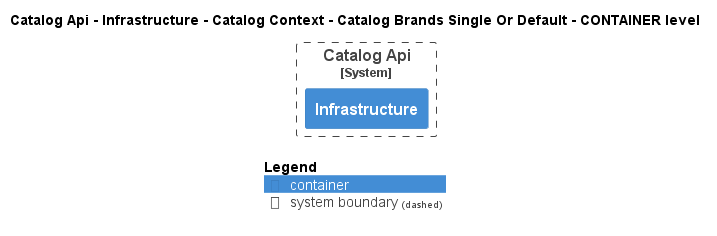

The diagram above was rendered by PlantUML. Its source (embedded in the PNG):
@startuml
!pragma layout smetana
!include ..\..\..\..\..\..\..\..\.c4s\C4_Container.puml

AddElementTag("state:new", $bgColor=green, $fontColor=#ffffff, $borderColor=green, $shadowing="False")
AddElementTag("state:changed", $bgColor=orange, $fontColor=#ffffff, $borderColor=orange, $shadowing="False")
AddElementTag("state:removed", $bgColor=red, $fontColor=#ffffff, $borderColor=red, $shadowing="False")

AddRelTag("state:new", $textColor=green, $lineColor=green)
AddRelTag("state:changed", $textColor=orange, $lineColor=orange)
AddRelTag("state:removed", $textColor=red, $lineColor=red)

SHOW_PERSON_PORTRAIT()
LAYOUT_TOP_DOWN()

skinparam linetype polyline

title Catalog Api - Infrastructure - Catalog Context - Catalog Brands Single Or Default - CONTAINER level


System_Boundary(dotnet.eShop.Architecture.SoftwareSystems.CatalogApi, "Catalog Api") {
    Container(dotnet.eShop.Architecture.SoftwareSystems.CatalogApi.Containers.Infrastructure, "Infrastructure", "", "")
}



SHOW_LEGEND()
@enduml